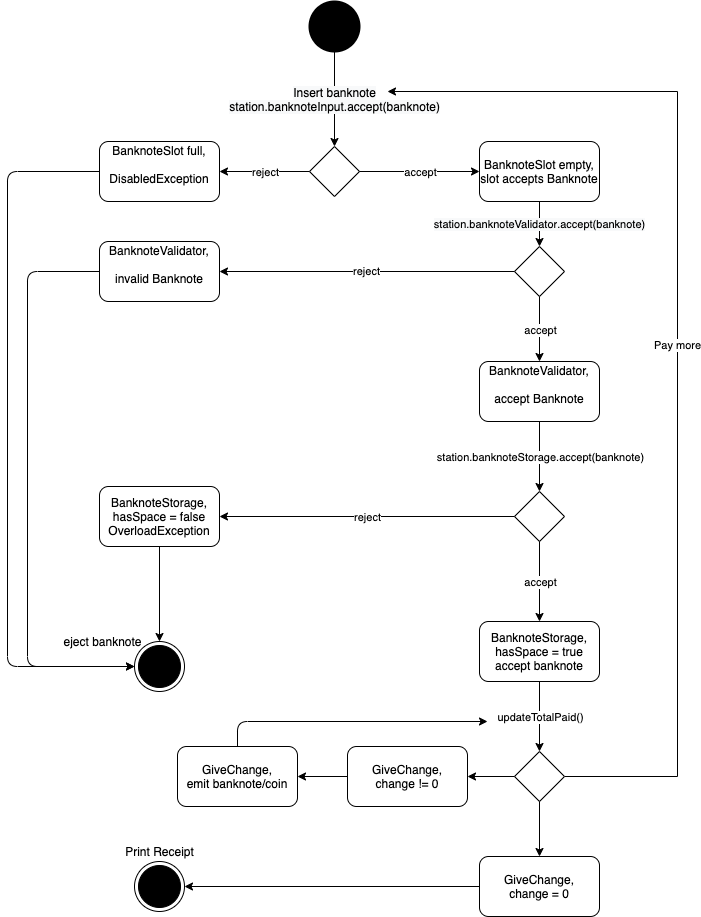

The diagram above was exported from draw.io. Its source (the exported page's mxGraphModel, read from the mxfile embedded in the PNG):
<mxGraphModel dx="715" dy="461" grid="1" gridSize="10" guides="1" tooltips="1" connect="1" arrows="1" fold="1" page="1" pageScale="1" pageWidth="850" pageHeight="1100" math="0" shadow="0">
  <root>
    <mxCell id="0" />
    <mxCell id="1" parent="0" />
    <mxCell id="-owRuBJO7DbQXJKNkedG-1" value="" style="strokeWidth=2;html=1;shape=mxgraph.flowchart.start_2;whiteSpace=wrap;fillColor=#000000;" parent="1" vertex="1">
      <mxGeometry x="312" y="50" width="50" height="50" as="geometry" />
    </mxCell>
    <mxCell id="-owRuBJO7DbQXJKNkedG-4" value="&lt;font style=&quot;font-size: 12px&quot;&gt;&lt;span style=&quot;background-color: rgb(248 , 249 , 250)&quot;&gt;Insert banknote&lt;br&gt;station&lt;/span&gt;&lt;span class=&quot;s1&quot; style=&quot;box-sizing: content-box ; background-color: rgb(248 , 249 , 250)&quot;&gt;.banknoteInput&lt;/span&gt;&lt;span class=&quot;s1&quot; style=&quot;box-sizing: content-box ; background-color: rgb(248 , 249 , 250)&quot;&gt;.&lt;/span&gt;&lt;span class=&quot;s2&quot; style=&quot;box-sizing: content-box ; background-color: rgb(248 , 249 , 250)&quot;&gt;accept&lt;/span&gt;&lt;span class=&quot;s3&quot; style=&quot;box-sizing: content-box ; background-color: rgb(248 , 249 , 250)&quot;&gt;(&lt;/span&gt;&lt;span class=&quot;s4&quot; style=&quot;box-sizing: content-box ; background-color: rgb(248 , 249 , 250)&quot;&gt;banknote&lt;/span&gt;&lt;span class=&quot;s3&quot; style=&quot;box-sizing: content-box ; background-color: rgb(248 , 249 , 250)&quot;&gt;)&lt;/span&gt;&lt;/font&gt;" style="endArrow=classic;html=1;exitX=0.5;exitY=1;exitDx=0;exitDy=0;entryX=0.5;entryY=0;entryDx=0;entryDy=0;exitPerimeter=0;" parent="1" source="-owRuBJO7DbQXJKNkedG-1" target="-owRuBJO7DbQXJKNkedG-6" edge="1">
      <mxGeometry relative="1" as="geometry">
        <mxPoint x="337" y="140.0000000000001" as="sourcePoint" />
        <mxPoint x="362" y="140" as="targetPoint" />
        <Array as="points" />
      </mxGeometry>
    </mxCell>
    <mxCell id="-owRuBJO7DbQXJKNkedG-6" value="" style="rhombus;whiteSpace=wrap;html=1;fillColor=#FFFFFF;" parent="1" vertex="1">
      <mxGeometry x="312" y="195" width="50" height="50" as="geometry" />
    </mxCell>
    <mxCell id="-owRuBJO7DbQXJKNkedG-7" value="" style="endArrow=classic;html=1;exitX=1;exitY=0.5;exitDx=0;exitDy=0;entryX=0;entryY=0.5;entryDx=0;entryDy=0;" parent="1" source="-owRuBJO7DbQXJKNkedG-6" target="-owRuBJO7DbQXJKNkedG-12" edge="1">
      <mxGeometry relative="1" as="geometry">
        <mxPoint x="312" y="230" as="sourcePoint" />
        <mxPoint x="522" y="175" as="targetPoint" />
      </mxGeometry>
    </mxCell>
    <mxCell id="-owRuBJO7DbQXJKNkedG-8" value="accept" style="edgeLabel;resizable=0;html=1;align=center;verticalAlign=middle;" parent="-owRuBJO7DbQXJKNkedG-7" connectable="0" vertex="1">
      <mxGeometry relative="1" as="geometry" />
    </mxCell>
    <mxCell id="-owRuBJO7DbQXJKNkedG-9" value="" style="endArrow=classic;html=1;exitX=0;exitY=0.5;exitDx=0;exitDy=0;" parent="1" source="-owRuBJO7DbQXJKNkedG-6" target="-owRuBJO7DbQXJKNkedG-11" edge="1">
      <mxGeometry relative="1" as="geometry">
        <mxPoint x="312" y="260" as="sourcePoint" />
        <mxPoint x="182" y="175" as="targetPoint" />
      </mxGeometry>
    </mxCell>
    <mxCell id="-owRuBJO7DbQXJKNkedG-10" value="reject" style="edgeLabel;resizable=0;html=1;align=center;verticalAlign=middle;" parent="-owRuBJO7DbQXJKNkedG-9" connectable="0" vertex="1">
      <mxGeometry relative="1" as="geometry" />
    </mxCell>
    <mxCell id="-owRuBJO7DbQXJKNkedG-11" value="BanknoteSlot full,&lt;br&gt;&lt;br&gt;DisabledException&lt;br&gt;&lt;p class=&quot;p1&quot; style=&quot;margin: 0px ; font-stretch: normal ; line-height: normal ; font-family: &amp;#34;menlo&amp;#34; ; color: rgb(18 , 144 , 195)&quot;&gt;&lt;br&gt;&lt;/p&gt;" style="rounded=1;whiteSpace=wrap;html=1;fillColor=#FFFFFF;" parent="1" vertex="1">
      <mxGeometry x="102" y="190" width="120" height="60" as="geometry" />
    </mxCell>
    <mxCell id="-owRuBJO7DbQXJKNkedG-12" value="BanknoteSlot empty, slot accepts Banknote" style="rounded=1;whiteSpace=wrap;html=1;fillColor=#FFFFFF;" parent="1" vertex="1">
      <mxGeometry x="482" y="190" width="120" height="60" as="geometry" />
    </mxCell>
    <mxCell id="-owRuBJO7DbQXJKNkedG-13" value="&lt;font style=&quot;font-size: 11px&quot;&gt;&lt;span style=&quot;background-color: rgb(248 , 249 , 250)&quot;&gt;station&lt;/span&gt;&lt;span class=&quot;s1&quot; style=&quot;box-sizing: content-box ; background-color: rgb(248 , 249 , 250)&quot;&gt;.&lt;/span&gt;&lt;span style=&quot;background-color: rgb(248 , 249 , 250)&quot;&gt;banknoteValidator&lt;/span&gt;&lt;span class=&quot;s1&quot; style=&quot;box-sizing: content-box ; background-color: rgb(248 , 249 , 250)&quot;&gt;.&lt;/span&gt;&lt;span class=&quot;s2&quot; style=&quot;box-sizing: content-box ; background-color: rgb(248 , 249 , 250)&quot;&gt;accept&lt;/span&gt;&lt;span class=&quot;s3&quot; style=&quot;box-sizing: content-box ; background-color: rgb(248 , 249 , 250)&quot;&gt;(&lt;/span&gt;&lt;span class=&quot;s4&quot; style=&quot;box-sizing: content-box ; background-color: rgb(248 , 249 , 250)&quot;&gt;banknote&lt;/span&gt;&lt;span class=&quot;s3&quot; style=&quot;box-sizing: content-box ; background-color: rgb(248 , 249 , 250)&quot;&gt;)&lt;/span&gt;&lt;/font&gt;" style="endArrow=classic;html=1;exitX=0.5;exitY=1;exitDx=0;exitDy=0;entryX=0.5;entryY=0;entryDx=0;entryDy=0;" parent="1" source="-owRuBJO7DbQXJKNkedG-12" target="-owRuBJO7DbQXJKNkedG-17" edge="1">
      <mxGeometry relative="1" as="geometry">
        <mxPoint x="312" y="210" as="sourcePoint" />
        <mxPoint x="592" y="270" as="targetPoint" />
        <Array as="points" />
      </mxGeometry>
    </mxCell>
    <mxCell id="-owRuBJO7DbQXJKNkedG-16" value="BanknoteValidator,&lt;br&gt;&lt;br&gt;accept Banknote&lt;br&gt;&lt;p class=&quot;p1&quot; style=&quot;margin: 0px ; font-stretch: normal ; line-height: normal ; font-family: &amp;#34;menlo&amp;#34; ; color: rgb(18 , 144 , 195)&quot;&gt;&lt;br&gt;&lt;/p&gt;" style="rounded=1;whiteSpace=wrap;html=1;fillColor=#FFFFFF;" parent="1" vertex="1">
      <mxGeometry x="482" y="410" width="120" height="60" as="geometry" />
    </mxCell>
    <mxCell id="-owRuBJO7DbQXJKNkedG-17" value="" style="rhombus;whiteSpace=wrap;html=1;fillColor=#FFFFFF;" parent="1" vertex="1">
      <mxGeometry x="517" y="295" width="50" height="50" as="geometry" />
    </mxCell>
    <mxCell id="-owRuBJO7DbQXJKNkedG-20" value="BanknoteValidator,&lt;br&gt;&lt;br&gt;invalid Banknote&lt;br&gt;&lt;p class=&quot;p1&quot; style=&quot;margin: 0px ; font-stretch: normal ; line-height: normal ; font-family: &amp;#34;menlo&amp;#34; ; color: rgb(18 , 144 , 195)&quot;&gt;&lt;br&gt;&lt;/p&gt;" style="rounded=1;whiteSpace=wrap;html=1;fillColor=#FFFFFF;" parent="1" vertex="1">
      <mxGeometry x="102" y="290" width="120" height="60" as="geometry" />
    </mxCell>
    <mxCell id="-owRuBJO7DbQXJKNkedG-21" value="" style="rhombus;whiteSpace=wrap;html=1;fillColor=#FFFFFF;" parent="1" vertex="1">
      <mxGeometry x="517" y="540" width="50" height="50" as="geometry" />
    </mxCell>
    <mxCell id="-owRuBJO7DbQXJKNkedG-22" value="" style="endArrow=classic;html=1;exitX=0.5;exitY=1;exitDx=0;exitDy=0;entryX=0.5;entryY=0;entryDx=0;entryDy=0;" parent="1" source="-owRuBJO7DbQXJKNkedG-16" target="-owRuBJO7DbQXJKNkedG-21" edge="1">
      <mxGeometry relative="1" as="geometry">
        <mxPoint x="312" y="210" as="sourcePoint" />
        <mxPoint x="592" y="540" as="targetPoint" />
      </mxGeometry>
    </mxCell>
    <mxCell id="-owRuBJO7DbQXJKNkedG-23" value="station.banknoteStorage.accept(banknote)" style="edgeLabel;resizable=0;html=1;align=center;verticalAlign=middle;" parent="-owRuBJO7DbQXJKNkedG-22" connectable="0" vertex="1">
      <mxGeometry relative="1" as="geometry" />
    </mxCell>
    <mxCell id="-owRuBJO7DbQXJKNkedG-24" value="" style="endArrow=classic;html=1;entryX=0.5;entryY=0;entryDx=0;entryDy=0;" parent="1" source="-owRuBJO7DbQXJKNkedG-17" target="-owRuBJO7DbQXJKNkedG-16" edge="1">
      <mxGeometry relative="1" as="geometry">
        <mxPoint x="312" y="210" as="sourcePoint" />
        <mxPoint x="592" y="370" as="targetPoint" />
      </mxGeometry>
    </mxCell>
    <mxCell id="-owRuBJO7DbQXJKNkedG-25" value="accept" style="edgeLabel;resizable=0;html=1;align=center;verticalAlign=middle;" parent="-owRuBJO7DbQXJKNkedG-24" connectable="0" vertex="1">
      <mxGeometry relative="1" as="geometry" />
    </mxCell>
    <mxCell id="-owRuBJO7DbQXJKNkedG-26" value="reject" style="endArrow=classic;html=1;exitX=0;exitY=0.5;exitDx=0;exitDy=0;entryX=1;entryY=0.5;entryDx=0;entryDy=0;" parent="1" source="-owRuBJO7DbQXJKNkedG-17" target="-owRuBJO7DbQXJKNkedG-20" edge="1">
      <mxGeometry relative="1" as="geometry">
        <mxPoint x="312" y="210" as="sourcePoint" />
        <mxPoint x="412" y="305" as="targetPoint" />
        <Array as="points" />
      </mxGeometry>
    </mxCell>
    <mxCell id="-owRuBJO7DbQXJKNkedG-28" value="" style="endArrow=classic;html=1;entryX=1;entryY=0.5;entryDx=0;entryDy=0;exitX=0;exitY=0.5;exitDx=0;exitDy=0;" parent="1" source="-owRuBJO7DbQXJKNkedG-21" target="-owRuBJO7DbQXJKNkedG-30" edge="1">
      <mxGeometry relative="1" as="geometry">
        <mxPoint x="377" y="340" as="sourcePoint" />
        <mxPoint x="377" y="400" as="targetPoint" />
      </mxGeometry>
    </mxCell>
    <mxCell id="-owRuBJO7DbQXJKNkedG-29" value="reject" style="edgeLabel;resizable=0;html=1;align=center;verticalAlign=middle;" parent="-owRuBJO7DbQXJKNkedG-28" connectable="0" vertex="1">
      <mxGeometry relative="1" as="geometry" />
    </mxCell>
    <mxCell id="-owRuBJO7DbQXJKNkedG-30" value="BanknoteStorage,&lt;br&gt;hasSpace = false&lt;br&gt;OverloadException" style="rounded=1;whiteSpace=wrap;html=1;fillColor=#FFFFFF;" parent="1" vertex="1">
      <mxGeometry x="102" y="535" width="120" height="60" as="geometry" />
    </mxCell>
    <mxCell id="-owRuBJO7DbQXJKNkedG-31" value="" style="endArrow=classic;html=1;exitX=0.5;exitY=1;exitDx=0;exitDy=0;entryX=0.5;entryY=0;entryDx=0;entryDy=0;" parent="1" source="-owRuBJO7DbQXJKNkedG-21" target="-owRuBJO7DbQXJKNkedG-33" edge="1">
      <mxGeometry relative="1" as="geometry">
        <mxPoint x="312" y="530" as="sourcePoint" />
        <mxPoint x="592" y="660" as="targetPoint" />
      </mxGeometry>
    </mxCell>
    <mxCell id="-owRuBJO7DbQXJKNkedG-32" value="accept" style="edgeLabel;resizable=0;html=1;align=center;verticalAlign=middle;" parent="-owRuBJO7DbQXJKNkedG-31" connectable="0" vertex="1">
      <mxGeometry relative="1" as="geometry" />
    </mxCell>
    <mxCell id="-owRuBJO7DbQXJKNkedG-33" value="BanknoteStorage,&lt;br&gt;hasSpace = true&lt;br&gt;accept banknote" style="rounded=1;whiteSpace=wrap;html=1;fillColor=#FFFFFF;" parent="1" vertex="1">
      <mxGeometry x="482" y="670" width="120" height="60" as="geometry" />
    </mxCell>
    <mxCell id="-owRuBJO7DbQXJKNkedG-38" value="GiveChange,&lt;br&gt;change = 0" style="rounded=1;whiteSpace=wrap;html=1;fillColor=#FFFFFF;" parent="1" vertex="1">
      <mxGeometry x="482" y="905" width="120" height="60" as="geometry" />
    </mxCell>
    <mxCell id="-owRuBJO7DbQXJKNkedG-61" value="Pay more" style="edgeStyle=orthogonalEdgeStyle;rounded=0;orthogonalLoop=1;jettySize=auto;html=1;exitX=1;exitY=0.5;exitDx=0;exitDy=0;" parent="1" source="-owRuBJO7DbQXJKNkedG-40" edge="1">
      <mxGeometry relative="1" as="geometry">
        <mxPoint x="390" y="140" as="targetPoint" />
        <Array as="points">
          <mxPoint x="680" y="825" />
          <mxPoint x="680" y="140" />
        </Array>
      </mxGeometry>
    </mxCell>
    <mxCell id="-owRuBJO7DbQXJKNkedG-40" value="" style="rhombus;whiteSpace=wrap;html=1;fillColor=#FFFFFF;" parent="1" vertex="1">
      <mxGeometry x="517" y="800" width="50" height="50" as="geometry" />
    </mxCell>
    <mxCell id="-owRuBJO7DbQXJKNkedG-48" value="" style="endArrow=classic;html=1;entryX=0.5;entryY=0;entryDx=0;entryDy=0;exitX=0.5;exitY=1;exitDx=0;exitDy=0;" parent="1" source="-owRuBJO7DbQXJKNkedG-33" target="-owRuBJO7DbQXJKNkedG-40" edge="1">
      <mxGeometry relative="1" as="geometry">
        <mxPoint x="482" y="700" as="sourcePoint" />
        <mxPoint x="392" y="710" as="targetPoint" />
      </mxGeometry>
    </mxCell>
    <mxCell id="-owRuBJO7DbQXJKNkedG-49" value="updateTotalPaid()" style="edgeLabel;resizable=0;html=1;align=center;verticalAlign=middle;" parent="-owRuBJO7DbQXJKNkedG-48" connectable="0" vertex="1">
      <mxGeometry relative="1" as="geometry" />
    </mxCell>
    <mxCell id="-owRuBJO7DbQXJKNkedG-50" value="GiveChange,&lt;br&gt;change != 0" style="rounded=1;whiteSpace=wrap;html=1;fillColor=#FFFFFF;" parent="1" vertex="1">
      <mxGeometry x="350" y="795" width="120" height="60" as="geometry" />
    </mxCell>
    <mxCell id="-owRuBJO7DbQXJKNkedG-51" value="GiveChange,&lt;br&gt;emit banknote/coin" style="rounded=1;whiteSpace=wrap;html=1;fillColor=#FFFFFF;" parent="1" vertex="1">
      <mxGeometry x="180" y="795" width="120" height="60" as="geometry" />
    </mxCell>
    <mxCell id="-owRuBJO7DbQXJKNkedG-52" value="" style="endArrow=classic;html=1;entryX=1;entryY=0.5;entryDx=0;entryDy=0;exitX=0;exitY=0.5;exitDx=0;exitDy=0;" parent="1" source="-owRuBJO7DbQXJKNkedG-50" target="-owRuBJO7DbQXJKNkedG-51" edge="1">
      <mxGeometry width="50" height="50" relative="1" as="geometry">
        <mxPoint x="470" y="900" as="sourcePoint" />
        <mxPoint x="520" y="850" as="targetPoint" />
      </mxGeometry>
    </mxCell>
    <mxCell id="-owRuBJO7DbQXJKNkedG-64" value="" style="ellipse;html=1;shape=endState;fillColor=#000000;" parent="1" vertex="1">
      <mxGeometry x="137" y="690" width="50" height="50" as="geometry" />
    </mxCell>
    <mxCell id="-owRuBJO7DbQXJKNkedG-65" value="" style="ellipse;html=1;shape=endState;fillColor=#000000;" parent="1" vertex="1">
      <mxGeometry x="137" y="910" width="50" height="50" as="geometry" />
    </mxCell>
    <mxCell id="-owRuBJO7DbQXJKNkedG-66" value="" style="endArrow=classic;html=1;entryX=1;entryY=0.5;entryDx=0;entryDy=0;exitX=0;exitY=0.5;exitDx=0;exitDy=0;" parent="1" source="-owRuBJO7DbQXJKNkedG-40" target="-owRuBJO7DbQXJKNkedG-50" edge="1">
      <mxGeometry width="50" height="50" relative="1" as="geometry">
        <mxPoint x="430" y="700" as="sourcePoint" />
        <mxPoint x="480" y="650" as="targetPoint" />
      </mxGeometry>
    </mxCell>
    <mxCell id="-owRuBJO7DbQXJKNkedG-67" value="" style="endArrow=classic;html=1;exitX=0.5;exitY=0;exitDx=0;exitDy=0;" parent="1" source="-owRuBJO7DbQXJKNkedG-51" edge="1">
      <mxGeometry width="50" height="50" relative="1" as="geometry">
        <mxPoint x="430" y="700" as="sourcePoint" />
        <mxPoint x="490" y="770" as="targetPoint" />
        <Array as="points">
          <mxPoint x="240" y="770" />
        </Array>
      </mxGeometry>
    </mxCell>
    <mxCell id="-owRuBJO7DbQXJKNkedG-68" value="" style="endArrow=classic;html=1;entryX=0.5;entryY=0;entryDx=0;entryDy=0;exitX=0.5;exitY=1;exitDx=0;exitDy=0;" parent="1" source="-owRuBJO7DbQXJKNkedG-40" target="-owRuBJO7DbQXJKNkedG-38" edge="1">
      <mxGeometry width="50" height="50" relative="1" as="geometry">
        <mxPoint x="430" y="700" as="sourcePoint" />
        <mxPoint x="480" y="650" as="targetPoint" />
      </mxGeometry>
    </mxCell>
    <mxCell id="-owRuBJO7DbQXJKNkedG-69" value="" style="endArrow=classic;html=1;entryX=1;entryY=0.5;entryDx=0;entryDy=0;exitX=0;exitY=0.5;exitDx=0;exitDy=0;" parent="1" source="-owRuBJO7DbQXJKNkedG-38" target="-owRuBJO7DbQXJKNkedG-65" edge="1">
      <mxGeometry width="50" height="50" relative="1" as="geometry">
        <mxPoint x="430" y="700" as="sourcePoint" />
        <mxPoint x="480" y="650" as="targetPoint" />
      </mxGeometry>
    </mxCell>
    <mxCell id="-owRuBJO7DbQXJKNkedG-70" value="Print Receipt" style="text;html=1;align=center;verticalAlign=middle;resizable=0;points=[];autosize=1;strokeColor=none;" parent="1" vertex="1">
      <mxGeometry x="122" y="890" width="80" height="20" as="geometry" />
    </mxCell>
    <mxCell id="-owRuBJO7DbQXJKNkedG-71" value="" style="endArrow=classic;html=1;entryX=0;entryY=0.5;entryDx=0;entryDy=0;exitX=0;exitY=0.5;exitDx=0;exitDy=0;" parent="1" source="-owRuBJO7DbQXJKNkedG-11" target="-owRuBJO7DbQXJKNkedG-64" edge="1">
      <mxGeometry width="50" height="50" relative="1" as="geometry">
        <mxPoint x="430" y="540" as="sourcePoint" />
        <mxPoint x="480" y="490" as="targetPoint" />
        <Array as="points">
          <mxPoint x="10" y="220" />
          <mxPoint x="10" y="715" />
        </Array>
      </mxGeometry>
    </mxCell>
    <mxCell id="-owRuBJO7DbQXJKNkedG-72" value="" style="endArrow=classic;html=1;entryX=0;entryY=0.5;entryDx=0;entryDy=0;exitX=0;exitY=0.5;exitDx=0;exitDy=0;" parent="1" source="-owRuBJO7DbQXJKNkedG-20" target="-owRuBJO7DbQXJKNkedG-64" edge="1">
      <mxGeometry width="50" height="50" relative="1" as="geometry">
        <mxPoint x="430" y="540" as="sourcePoint" />
        <mxPoint x="480" y="490" as="targetPoint" />
        <Array as="points">
          <mxPoint x="30" y="320" />
          <mxPoint x="30" y="715" />
        </Array>
      </mxGeometry>
    </mxCell>
    <mxCell id="-owRuBJO7DbQXJKNkedG-73" value="" style="endArrow=classic;html=1;entryX=0.5;entryY=0;entryDx=0;entryDy=0;exitX=0.5;exitY=1;exitDx=0;exitDy=0;" parent="1" source="-owRuBJO7DbQXJKNkedG-30" target="-owRuBJO7DbQXJKNkedG-64" edge="1">
      <mxGeometry width="50" height="50" relative="1" as="geometry">
        <mxPoint x="430" y="540" as="sourcePoint" />
        <mxPoint x="480" y="490" as="targetPoint" />
      </mxGeometry>
    </mxCell>
    <mxCell id="-owRuBJO7DbQXJKNkedG-74" value="eject banknote" style="text;html=1;align=center;verticalAlign=middle;resizable=0;points=[];autosize=1;strokeColor=none;" parent="1" vertex="1">
      <mxGeometry x="60" y="680" width="90" height="20" as="geometry" />
    </mxCell>
  </root>
</mxGraphModel>